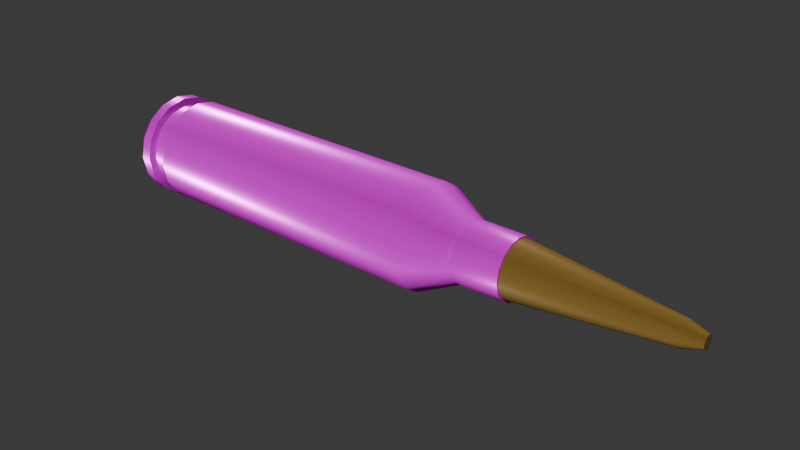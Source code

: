 # Source: sniper_bullet.blend  (saved by Blender 5.1.30; exported with 4.5.12 LTS)
import bpy
from mathutils import Matrix  # noqa: F401  (used for matrix-valued properties, if any)

bpy.ops.wm.read_factory_settings(use_empty=True)
scene = bpy.context.scene
scene.name = 'Scene'

# ---- collections
col_collection = bpy.data.collections.new('Collection'); scene.collection.children.link(col_collection)

# ---- images (referenced by path relative to the original .blend; pixels are not part of the script)
import os
ASSET_DIR = os.environ.get("B2B_ASSET_DIR", "")  # directory of the original .blend (textures are referenced by path, not embedded)
HERE = os.path.dirname(os.path.abspath(__file__))  # packed textures are extracted next to this script under _unpacked/

def load_image(name, relpath, width, height, colorspace="sRGB"):
    """Load a texture the original file referenced (path relative to the .blend, or extracted next to this script)."""
    p = next((c for c in (os.path.join(HERE, relpath), os.path.join(ASSET_DIR, relpath)) if relpath and os.path.exists(c)), "")
    if p:
        img = bpy.data.images.load(p, check_existing=True)
        img.name = name
    else:  # same state as the original file: an image datablock whose file is absent (Cycles renders it pink)
        img = bpy.data.images.new(name, width, height)
        img.source = "FILE"
        img.filepath = "//" + (relpath or name)
    img.colorspace_settings.name = colorspace
    return img
img_metal048c_1k_jpg_color_jpg_001 = load_image('Metal048C_1K-JPG_Color.jpg.001', 'texures/Metal048C_1K-JPG/Metal048C_1K-JPG_Color.jpg', 1024, 1024, 'sRGB')
img_metal048c_1k_jpg_roughness_jpg = load_image('Metal048C_1K-JPG_Roughness.jpg', 'texures/Metal048C_1K-JPG/Metal048C_1K-JPG_Roughness.jpg', 1024, 1024, 'Non-Color')
img_metal048c_1k_jpg_metalness_jpg = load_image('Metal048C_1K-JPG_Metalness.jpg', 'texures/Metal048C_1K-JPG/Metal048C_1K-JPG_Metalness.jpg', 1024, 1024, 'Non-Color')
img_metal048c_1k_jpg_normalgl_jpg = load_image('Metal048C_1K-JPG_NormalGL.jpg', 'texures/Metal048C_1K-JPG/Metal048C_1K-JPG_NormalGL.jpg', 1024, 1024, 'Non-Color')

# ---- materials (node trees are filled in below, after node groups)
mat_material_001 = bpy.data.materials.new('Material.001')
mat_material_002 = bpy.data.materials.new('Material.002')

# ---- material node trees
mat_material_001.use_nodes = True; mat_material_001.node_tree.nodes.clear()
_N = mat_material_001.node_tree.nodes; _L = mat_material_001.node_tree.links
n0 = _N.new('ShaderNodeOutputMaterial'); n0.name = 'Material Output'; n0.location = (1060, 756)
n1 = _N.new('ShaderNodeBsdfPrincipled'); n1.name = 'Principled BSDF'; n1.location = (710, 756)
n2 = _N.new('ShaderNodeTexImage'); n2.name = 'Image Texture'; n2.location = (10, 756)
n2.image = img_metal048c_1k_jpg_color_jpg_001
n3 = _N.new('ShaderNodeTexImage'); n3.name = 'Image Texture.001'; n3.location = (10, 456)
n3.image = img_metal048c_1k_jpg_roughness_jpg
n4 = _N.new('ShaderNodeTexImage'); n4.name = 'Image Texture.002'; n4.location = (10, 156)
n4.image = img_metal048c_1k_jpg_metalness_jpg
n5 = _N.new('ShaderNodeTexImage'); n5.name = 'Image Texture.003'; n5.location = (10, -144)
n5.image = img_metal048c_1k_jpg_normalgl_jpg
n6 = _N.new('ShaderNodeNormalMap'); n6.name = 'Normal Map'; n6.location = (360, -144)
n7 = _N.new('ShaderNodeTexCoord'); n7.name = 'Texture Coordinate'; n7.location = (-1290, 756)
n8 = _N.new('ShaderNodeMapping'); n8.name = 'Mapping'; n8.location = (-790, 756)
n8.vector_type = 'TEXTURE'
_L.new(n1.outputs[0], n0.inputs[0])
_L.new(n3.outputs[0], n1.inputs[2])
_L.new(n4.outputs[0], n1.inputs[1])
_L.new(n5.outputs[0], n6.inputs[1])
_L.new(n6.outputs[0], n1.inputs[5])
_L.new(n7.outputs[2], n8.inputs[0])
_L.new(n8.outputs[0], n2.inputs[0])
_L.new(n8.outputs[0], n3.inputs[0])
_L.new(n8.outputs[0], n4.inputs[0])
_L.new(n8.outputs[0], n5.inputs[0])
_L.new(n2.outputs[0], n1.inputs[0])
n0.is_active_output = True
mat_material_002.use_nodes = True; mat_material_002.node_tree.nodes.clear()
_N = mat_material_002.node_tree.nodes; _L = mat_material_002.node_tree.links
n0 = _N.new('ShaderNodeOutputMaterial'); n0.name = 'Material Output'; n0.location = (1060, 756)
n1 = _N.new('ShaderNodeBsdfPrincipled'); n1.name = 'Principled BSDF'; n1.location = (710, 756)
n2 = _N.new('ShaderNodeTexImage'); n2.name = 'Image Texture'; n2.location = (10, 756)
n2.image = img_metal048c_1k_jpg_color_jpg_001
n3 = _N.new('ShaderNodeTexImage'); n3.name = 'Image Texture.001'; n3.location = (10, 456)
n3.image = img_metal048c_1k_jpg_roughness_jpg
n4 = _N.new('ShaderNodeTexImage'); n4.name = 'Image Texture.002'; n4.location = (10, 156)
n4.image = img_metal048c_1k_jpg_metalness_jpg
n5 = _N.new('ShaderNodeTexImage'); n5.name = 'Image Texture.003'; n5.location = (10, -144)
n5.image = img_metal048c_1k_jpg_normalgl_jpg
n6 = _N.new('ShaderNodeNormalMap'); n6.name = 'Normal Map'; n6.location = (360, -144)
n7 = _N.new('ShaderNodeTexCoord'); n7.name = 'Texture Coordinate'; n7.location = (-1290, 756)
n8 = _N.new('ShaderNodeMapping'); n8.name = 'Mapping'; n8.location = (-790, 756)
n8.vector_type = 'TEXTURE'
n9 = _N.new('ShaderNodeValToRGB'); n9.name = 'Color Ramp'; n9.location = (360, 880)
while len(n9.color_ramp.elements) > 1: n9.color_ramp.elements.remove(n9.color_ramp.elements[-1])
n9.color_ramp.elements[0].position = 0.0; n9.color_ramp.elements[0].color = (0.0, 0.0, 0.0, 1.0)
_e = n9.color_ramp.elements.new(1.0); _e.color = (1.0, 0.5926, 0.1296, 1.0)
_L.new(n1.outputs[0], n0.inputs[0])
_L.new(n3.outputs[0], n1.inputs[2])
_L.new(n4.outputs[0], n1.inputs[1])
_L.new(n5.outputs[0], n6.inputs[1])
_L.new(n6.outputs[0], n1.inputs[5])
_L.new(n7.outputs[2], n8.inputs[0])
_L.new(n8.outputs[0], n2.inputs[0])
_L.new(n8.outputs[0], n3.inputs[0])
_L.new(n8.outputs[0], n4.inputs[0])
_L.new(n8.outputs[0], n5.inputs[0])
_L.new(n9.outputs[0], n1.inputs[0])
_L.new(n2.outputs[0], n9.inputs[0])
n0.is_active_output = True

# ---- world
world_world = bpy.data.worlds.new('World'); scene.world = world_world
world_world.use_nodes = True; world_world.node_tree.nodes.clear()
_N = world_world.node_tree.nodes; _L = world_world.node_tree.links
n0 = _N.new('ShaderNodeOutputWorld'); n0.name = 'World Output'; n0.location = (200, 100)
n1 = _N.new('ShaderNodeBackground'); n1.name = 'Background'; n1.location = (-200, 100)
n1.inputs[0].default_value = (0.05088, 0.05088, 0.05088, 1.0)
_L.new(n1.outputs[0], n0.inputs[0])
n0.is_active_output = True
world_world.color = (0.05088, 0.05088, 0.05088)
world_world.sun_shadow_jitter_overblur = 0.0

# ---- meshes
me_circle_013 = bpy.data.meshes.new('Circle.013')
me_circle_013.from_pydata([(0.0, 0.2, 0.0), (-0.07654, 0.1848, 0.0), (-0.1414, 0.1414, 0.0), (-0.1848, 0.07654, 0.0), (-0.2, 0.0, 0.0), (-0.1848, -0.07654, 0.0), (-0.1414, -0.1414, 0.0), (-0.07654, -0.1848, 0.0), (0.0, -0.2, 0.0), (0.07654, -0.1848, 0.0), (0.1414, -0.1414, 0.0), (0.1848, -0.07654, 0.0), (0.2, 0.0, 0.0), (0.1848, 0.07654, 0.0), (0.1414, 0.1414, 0.0), (0.07654, 0.1848, 0.0), (0.0, 0.2, 0.04157), (-0.07654, 0.1848, 0.04157), (-0.1414, 0.1414, 0.04157), (-0.1848, 0.07654, 0.04157), (-0.2, 0.0, 0.04157), (-0.1848, -0.07654, 0.04157), (-0.1414, -0.1414, 0.04157), (-0.07654, -0.1848, 0.04157), (0.0, -0.2, 0.04157), (0.07654, -0.1848, 0.04157), (0.1414, -0.1414, 0.04157), (0.1848, -0.07654, 0.04157), (0.2, 0.0, 0.04157), (0.1848, 0.07654, 0.04157), (0.1414, 0.1414, 0.04157), (0.07654, 0.1848, 0.04157), (0.0, 0.1683, 0.04157), (-0.06441, 0.1555, 0.04157), (-0.119, 0.119, 0.04157), (-0.1555, 0.06441, 0.04157), (-0.1683, 0.0, 0.04157), (-0.1555, -0.06441, 0.04157), (-0.119, -0.119, 0.04157), (-0.06441, -0.1555, 0.04157), (0.0, -0.1683, 0.04157), (0.06441, -0.1555, 0.04157), (0.119, -0.119, 0.04157), (0.1555, -0.06441, 0.04157), (0.1683, 0.0, 0.04157), (0.1555, 0.06441, 0.04157), (0.119, 0.119, 0.04157), (0.06441, 0.1555, 0.04157), (0.0, 0.1683, 0.123), (-0.06441, 0.1555, 0.123), (-0.119, 0.119, 0.123), (-0.1555, 0.06441, 0.123), (-0.1683, 0.0, 0.123), (-0.1555, -0.06441, 0.123), (-0.119, -0.119, 0.123), (-0.06441, -0.1555, 0.123), (0.0, -0.1683, 0.123), (0.06441, -0.1555, 0.123), (0.119, -0.119, 0.123), (0.1555, -0.06441, 0.123), (0.1683, 0.0, 0.123), (0.1555, 0.06441, 0.123), (0.119, 0.119, 0.123), (0.06441, 0.1555, 0.123), (-8.98e-08, 0.2, 0.123), (-0.07654, 0.1848, 0.123), (-0.1414, 0.1414, 0.123), (-0.1848, 0.07654, 0.123), (-0.2, 0.0, 0.123), (-0.1848, -0.07654, 0.123), (-0.1414, -0.1414, 0.123), (-0.07654, -0.1848, 0.123), (-8.98e-08, -0.2, 0.123), (0.07654, -0.1848, 0.123), (0.1414, -0.1414, 0.123), (0.1848, -0.07654, 0.123), (0.2, 0.0, 0.123), (0.1848, 0.07654, 0.123), (0.1414, 0.1414, 0.123), (0.07654, 0.1848, 0.123), (-8.98e-08, 0.2, 1.318), (-0.07654, 0.1848, 1.318), (-0.1414, 0.1414, 1.318), (-0.1848, 0.07654, 1.318), (-0.2, 0.0, 1.318), (-0.1848, -0.07654, 1.318), (-0.1414, -0.1414, 1.318), (-0.07654, -0.1848, 1.318), (-8.98e-08, -0.2, 1.318), (0.07654, -0.1848, 1.318), (0.1414, -0.1414, 1.318), (0.1848, -0.07654, 1.318), (0.2, 0.0, 1.318), (0.1848, 0.07654, 1.318), (0.1414, 0.1414, 1.318), (0.07654, 0.1848, 1.318), (1.438e-07, 0.1175, 1.482), (-0.04498, 0.1086, 1.482), (-0.08311, 0.08311, 1.482), (-0.1086, 0.04498, 1.482), (-0.1175, 0.0, 1.482), (-0.1086, -0.04498, 1.482), (-0.08311, -0.08311, 1.482), (-0.04498, -0.1086, 1.482), (1.438e-07, -0.1175, 1.482), (0.04498, -0.1086, 1.482), (0.08311, -0.08311, 1.482), (0.1086, -0.04498, 1.482), (0.1175, 0.0, 1.482), (0.1086, 0.04498, 1.482), (0.08311, 0.08311, 1.482), (0.04498, 0.1086, 1.482), (1.438e-07, 0.1175, 1.674), (-0.04498, 0.1086, 1.674), (-0.08311, 0.08311, 1.674), (-0.1086, 0.04498, 1.674), (-0.1175, 0.0, 1.674), (-0.1086, -0.04498, 1.674), (-0.08311, -0.08311, 1.674), (-0.04498, -0.1086, 1.674), (1.438e-07, -0.1175, 1.674), (0.04498, -0.1086, 1.674), (0.08311, -0.08311, 1.674), (0.1086, -0.04498, 1.674), (0.1175, 0.0, 1.674), (0.1086, 0.04498, 1.674), (0.08311, 0.08311, 1.674), (0.04498, 0.1086, 1.674), (1.348e-07, 0.1101, 1.674), (-0.04214, 0.1017, 1.674), (-0.07787, 0.07787, 1.674), (-0.1017, 0.04214, 1.674), (-0.1101, -2.349e-10, 1.674), (-0.1017, -0.04214, 1.674), (-0.07787, -0.07787, 1.674), (-0.04214, -0.1017, 1.674), (1.348e-07, -0.1101, 1.674), (0.04214, -0.1017, 1.674), (0.07787, -0.07787, 1.674), (0.1017, -0.04214, 1.674), (0.1101, -2.349e-10, 1.674), (0.1017, 0.04214, 1.674), (0.07787, 0.07787, 1.674), (0.04214, 0.1017, 1.674), (3.069e-08, 0.02508, 2.347), (-0.009599, 0.02317, 2.347), (-0.01774, 0.01774, 2.347), (-0.02317, 0.009599, 2.347), (-0.02508, -5.35e-11, 2.347), (-0.02317, -0.009599, 2.347), (-0.01774, -0.01774, 2.347), (-0.009599, -0.02317, 2.347), (3.069e-08, -0.02508, 2.347), (0.009599, -0.02317, 2.347), (0.01774, -0.01774, 2.347), (0.02318, -0.009599, 2.347), (0.02508, -5.35e-11, 2.347), (0.02318, 0.009599, 2.347), (0.01774, 0.01774, 2.347), (0.009599, 0.02317, 2.347), (-0.04418, -0.0183, 2.273), (-0.03382, -0.03382, 2.273), (0.04418, 0.0183, 2.273), (0.03382, 0.03382, 2.273), (-0.0183, -0.04418, 2.273), (0.0183, 0.04418, 2.273), (5.852e-08, -0.04783, 2.273), (5.852e-08, 0.04783, 2.273), (-0.0183, 0.04418, 2.273), (0.0183, -0.04418, 2.273), (-0.03382, 0.03382, 2.273), (0.03382, -0.03382, 2.273), (-0.04418, 0.0183, 2.273), (0.04418, -0.0183, 2.273), (-0.04783, -1.02e-10, 2.273), (0.04783, -1.02e-10, 2.273)], [], [(13, 12, 28, 29), (6, 5, 21, 22), (14, 13, 29, 30), (7, 6, 22, 23), (15, 14, 30, 31), (8, 7, 23, 24), (1, 0, 16, 17), (0, 15, 31, 16), (9, 8, 24, 25), (2, 1, 17, 18), (10, 9, 25, 26), (3, 2, 18, 19), (11, 10, 26, 27), (4, 3, 19, 20), (12, 11, 27, 28), (5, 4, 20, 21), (20, 19, 35, 36), (28, 27, 43, 44), (21, 20, 36, 37), (29, 28, 44, 45), (22, 21, 37, 38), (30, 29, 45, 46), (23, 22, 38, 39), (31, 30, 46, 47), (24, 23, 39, 40), (17, 16, 32, 33), (16, 31, 47, 32), (25, 24, 40, 41), (18, 17, 33, 34), (26, 25, 41, 42), (19, 18, 34, 35), (27, 26, 42, 43), (41, 40, 56, 57), (34, 33, 49, 50), (42, 41, 57, 58), (35, 34, 50, 51), (43, 42, 58, 59), (36, 35, 51, 52), (44, 43, 59, 60), (37, 36, 52, 53), (45, 44, 60, 61), (38, 37, 53, 54), (46, 45, 61, 62), (39, 38, 54, 55), (47, 46, 62, 63), (40, 39, 55, 56), (33, 32, 48, 49), (32, 47, 63, 48), (62, 61, 77, 78), (55, 54, 70, 71), (63, 62, 78, 79), (56, 55, 71, 72), (49, 48, 64, 65), (48, 63, 79, 64), (57, 56, 72, 73), (50, 49, 65, 66), (58, 57, 73, 74), (51, 50, 66, 67), (59, 58, 74, 75), (52, 51, 67, 68), (60, 59, 75, 76), (53, 52, 68, 69), (61, 60, 76, 77), (54, 53, 69, 70), (65, 64, 80, 81), (64, 79, 95, 80), (73, 72, 88, 89), (66, 65, 81, 82), (74, 73, 89, 90), (67, 66, 82, 83), (75, 74, 90, 91), (68, 67, 83, 84), (76, 75, 91, 92), (69, 68, 84, 85), (77, 76, 92, 93), (70, 69, 85, 86), (78, 77, 93, 94), (71, 70, 86, 87), (79, 78, 94, 95), (72, 71, 87, 88), (86, 85, 101, 102), (94, 93, 109, 110), (87, 86, 102, 103), (95, 94, 110, 111), (88, 87, 103, 104), (81, 80, 96, 97), (80, 95, 111, 96), (89, 88, 104, 105), (82, 81, 97, 98), (90, 89, 105, 106), (83, 82, 98, 99), (91, 90, 106, 107), (84, 83, 99, 100), (92, 91, 107, 108), (85, 84, 100, 101), (93, 92, 108, 109), (107, 106, 122, 123), (100, 99, 115, 116), (108, 107, 123, 124), (101, 100, 116, 117), (109, 108, 124, 125), (102, 101, 117, 118), (110, 109, 125, 126), (103, 102, 118, 119), (111, 110, 126, 127), (104, 103, 119, 120), (97, 96, 112, 113), (96, 111, 127, 112), (105, 104, 120, 121), (98, 97, 113, 114), (106, 105, 121, 122), (99, 98, 114, 115), (113, 112, 128, 129), (112, 127, 143, 128), (121, 120, 136, 137), (114, 113, 129, 130), (122, 121, 137, 138), (115, 114, 130, 131), (123, 122, 138, 139), (116, 115, 131, 132), (124, 123, 139, 140), (117, 116, 132, 133), (125, 124, 140, 141), (118, 117, 133, 134), (126, 125, 141, 142), (119, 118, 134, 135), (127, 126, 142, 143), (120, 119, 135, 136), (161, 160, 149, 150), (163, 162, 157, 158), (164, 161, 150, 151), (165, 163, 158, 159), (166, 164, 151, 152), (168, 167, 144, 145), (167, 165, 159, 144), (169, 166, 152, 153), (170, 168, 145, 146), (171, 169, 153, 154), (172, 170, 146, 147), (173, 171, 154, 155), (174, 172, 147, 148), (175, 173, 155, 156), (160, 174, 148, 149), (162, 175, 156, 157), (141, 140, 175, 162), (133, 132, 174, 160), (140, 139, 173, 175), (132, 131, 172, 174), (139, 138, 171, 173), (131, 130, 170, 172), (138, 137, 169, 171), (130, 129, 168, 170), (137, 136, 166, 169), (128, 143, 165, 167), (129, 128, 167, 168), (136, 135, 164, 166), (143, 142, 163, 165), (135, 134, 161, 164), (142, 141, 162, 163), (134, 133, 160, 161), (145, 144, 159, 158, 157, 156, 155, 154, 153, 152, 151, 150, 149, 148, 147, 146), (1, 2, 3, 4, 5, 6, 7, 8, 9, 10, 11, 12, 13, 14, 15, 0)])
me_circle_013.polygons.foreach_set('use_smooth', [True] * 162)
me_circle_013.polygons.foreach_set('material_index', [0, 0, 0, 0, 0, 0, 0, 0, 0, 0, 0, 0, 0, 0, 0, 0, 0, 0, 0, 0, 0, 0, 0, 0, 0, 0, 0, 0, 0, 0, 0, 0, 0, 0, 0, 0, 0, 0, 0, 0, 0, 0, 0, 0, 0, 0, 0, 0, 0, 0, 0, 0, 0, 0, 0, 0, 0, 0, 0, 0, 0, 0, 0, 0, 0, 0, 0, 0, 0, 0, 0, 0, 0, 0, 0, 0, 0, 0, 0, 0, 0, 0, 0, 0, 0, 0, 0, 0, 0, 0, 0, 0, 0, 0, 0, 0, 0, 0, 0, 0, 0, 0, 0, 0, 0, 0, 0, 0, 0, 0, 0, 0, 0, 0, 0, 0, 0, 0, 0, 0, 0, 0, 0, 0, 0, 0, 0, 0, 1, 1, 1, 1, 1, 1, 1, 1, 1, 1, 1, 1, 1, 1, 1, 1, 1, 1, 1, 1, 1, 1, 1, 1, 1, 1, 1, 1, 1, 1, 1, 1, 1, 0])
_k = set([(0, 1), (0, 15), (1, 2), (2, 3), (3, 4), (4, 5), (5, 6), (6, 7), (7, 8), (8, 9), (9, 10), (10, 11), (11, 12), (12, 13), (13, 14), (14, 15), (16, 17), (16, 31), (17, 18), (18, 19), (19, 20), (20, 21), (21, 22), (22, 23), (23, 24), (24, 25), (25, 26), (26, 27), (27, 28), (28, 29), (29, 30), (30, 31), (32, 33), (32, 47), (33, 34), (34, 35), (35, 36), (36, 37), (37, 38), (38, 39), (39, 40), (40, 41), (41, 42), (42, 43), (43, 44), (44, 45), (45, 46), (46, 47), (48, 49), (48, 63), (49, 50), (50, 51), (51, 52), (52, 53), (53, 54), (54, 55), (55, 56), (56, 57), (57, 58), (58, 59), (59, 60), (60, 61), (61, 62), (62, 63), (64, 65), (64, 79), (65, 66), (66, 67), (67, 68), (68, 69), (69, 70), (70, 71), (71, 72), (72, 73), (73, 74), (74, 75), (75, 76), (76, 77), (77, 78), (78, 79), (112, 113), (112, 127), (113, 114), (114, 115), (115, 116), (116, 117), (117, 118), (118, 119), (119, 120), (120, 121), (121, 122), (122, 123), (123, 124), (124, 125), (125, 126), (126, 127), (128, 129), (128, 143), (129, 130), (130, 131), (131, 132), (132, 133), (133, 134), (134, 135), (135, 136), (136, 137), (137, 138), (138, 139), (139, 140), (140, 141), (141, 142), (142, 143), (144, 145), (144, 159), (145, 146), (146, 147), (147, 148), (148, 149), (149, 150), (150, 151), (151, 152), (152, 153), (153, 154), (154, 155), (155, 156), (156, 157), (157, 158), (158, 159)])
me_circle_013.attributes.new('sharp_edge', 'BOOLEAN', 'EDGE').data.foreach_set('value', [ (min(e.vertices), max(e.vertices)) in _k for e in me_circle_013.edges])
_uv = me_circle_013.uv_layers.new(name='UVMap')
_uv.uv.foreach_set('vector', [-3.32, -0.5259, -3.352, -0.5259, -3.352, -0.5081, -3.32, -0.5081, -3.413, -0.5259, -3.385, -0.5259, -3.385, -0.5081, -3.413, -0.5081, -3.292, -0.5259, -3.32, -0.5259, -3.32, -0.5081, -3.292, -0.5081, 1.214, -0.5259, 1.186, -0.5259, 1.186, -0.5081, 1.214, -0.5081, 1.279, -0.5259, 1.307, -0.5259, 1.307, -0.5081, 1.279, -0.5081, 1.247, -0.5259, 1.214, -0.5259, 1.214, -0.5081, 1.247, -0.5081, 1.214, -0.5259, 1.247, -0.5259, 1.247, -0.5081, 1.214, -0.5081, 1.247, -0.5259, 1.279, -0.5259, 1.279, -0.5081, 1.247, -0.5081, 1.279, -0.5259, 1.247, -0.5259, 1.247, -0.5081, 1.279, -0.5081, 1.186, -0.5259, 1.214, -0.5259, 1.214, -0.5081, 1.186, -0.5081, 1.307, -0.5259, 1.279, -0.5259, 1.279, -0.5081, 1.307, -0.5081, -3.32, -0.5259, -3.292, -0.5259, -3.292, -0.5081, -3.32, -0.5081, -3.385, -0.5259, -3.413, -0.5259, -3.413, -0.5081, -3.385, -0.5081, -3.352, -0.5259, -3.32, -0.5259, -3.32, -0.5081, -3.352, -0.5081, -3.352, -0.5259, -3.385, -0.5259, -3.385, -0.5081, -3.352, -0.5081, -3.385, -0.5259, -3.352, -0.5259, -3.352, -0.5081, -3.385, -0.5081, 1.161, -3.352, 1.168, -3.32, 1.18, -3.325, 1.175, -3.352, 1.332, -3.352, 1.325, -3.385, 1.313, -3.38, 1.318, -3.352, 1.168, -3.385, 1.161, -3.352, 1.175, -3.352, 1.18, -3.38, 1.325, -3.32, 1.332, -3.352, 1.318, -3.352, 1.313, -3.325, 1.186, -3.413, 1.168, -3.385, 1.18, -3.38, 1.196, -3.403, 1.307, -3.292, 1.325, -3.32, 1.313, -3.325, 1.297, -3.302, 1.214, -3.431, 1.186, -3.413, 1.196, -3.403, 1.219, -3.419, 1.279, -3.274, 1.307, -3.292, 1.297, -3.302, 1.274, -3.286, 1.247, -3.438, 1.214, -3.431, 1.219, -3.419, 1.247, -3.424, 1.214, -3.274, 1.247, -3.267, 1.247, -3.281, 1.219, -3.286, 1.247, -3.267, 1.279, -3.274, 1.274, -3.286, 1.247, -3.281, 1.279, -3.431, 1.247, -3.438, 1.247, -3.424, 1.274, -3.419, 1.186, -3.292, 1.214, -3.274, 1.219, -3.286, 1.196, -3.302, 1.307, -3.413, 1.279, -3.431, 1.274, -3.419, 1.297, -3.403, 1.168, -3.32, 1.186, -3.292, 1.196, -3.302, 1.18, -3.325, 1.325, -3.385, 1.307, -3.413, 1.297, -3.403, 1.313, -3.38, 1.274, -0.5081, 1.247, -0.5081, 1.247, -0.4734, 1.274, -0.4734, 1.196, -0.5081, 1.219, -0.5081, 1.219, -0.4734, 1.196, -0.4734, 1.297, -0.5081, 1.274, -0.5081, 1.274, -0.4734, 1.297, -0.4734, -3.325, -0.5081, -3.302, -0.5081, -3.302, -0.4734, -3.325, -0.4734, -3.38, -0.5081, -3.403, -0.5081, -3.403, -0.4734, -3.38, -0.4734, -3.352, -0.5081, -3.325, -0.5081, -3.325, -0.4734, -3.352, -0.4734, -3.352, -0.5081, -3.38, -0.5081, -3.38, -0.4734, -3.352, -0.4734, -3.38, -0.5081, -3.352, -0.5081, -3.352, -0.4734, -3.38, -0.4734, -3.325, -0.5081, -3.352, -0.5081, -3.352, -0.4734, -3.325, -0.4734, -3.403, -0.5081, -3.38, -0.5081, -3.38, -0.4734, -3.403, -0.4734, -3.302, -0.5081, -3.325, -0.5081, -3.325, -0.4734, -3.302, -0.4734, 1.219, -0.5081, 1.196, -0.5081, 1.196, -0.4734, 1.219, -0.4734, 1.274, -0.5081, 1.297, -0.5081, 1.297, -0.4734, 1.274, -0.4734, 1.247, -0.5081, 1.219, -0.5081, 1.219, -0.4734, 1.247, -0.4734, 1.219, -0.5081, 1.247, -0.5081, 1.247, -0.4734, 1.219, -0.4734, 1.247, -0.5081, 1.274, -0.5081, 1.274, -0.4734, 1.247, -0.4734, 1.297, -3.302, 1.313, -3.325, 1.325, -3.32, 1.307, -3.292, 1.219, -3.419, 1.196, -3.403, 1.186, -3.413, 1.214, -3.431, 1.274, -3.286, 1.297, -3.302, 1.307, -3.292, 1.279, -3.274, 1.247, -3.424, 1.219, -3.419, 1.214, -3.431, 1.247, -3.438, 1.219, -3.286, 1.247, -3.281, 1.247, -3.267, 1.214, -3.274, 1.247, -3.281, 1.274, -3.286, 1.279, -3.274, 1.247, -3.267, 1.274, -3.419, 1.247, -3.424, 1.247, -3.438, 1.279, -3.431, 1.196, -3.302, 1.219, -3.286, 1.214, -3.274, 1.186, -3.292, 1.297, -3.403, 1.274, -3.419, 1.279, -3.431, 1.307, -3.413, 1.18, -3.325, 1.196, -3.302, 1.186, -3.292, 1.168, -3.32, 1.313, -3.38, 1.297, -3.403, 1.307, -3.413, 1.325, -3.385, 1.175, -3.352, 1.18, -3.325, 1.168, -3.32, 1.161, -3.352, 1.318, -3.352, 1.313, -3.38, 1.325, -3.385, 1.332, -3.352, 1.18, -3.38, 1.175, -3.352, 1.161, -3.352, 1.168, -3.385, 1.313, -3.325, 1.318, -3.352, 1.332, -3.352, 1.325, -3.32, 1.196, -3.403, 1.18, -3.38, 1.168, -3.385, 1.186, -3.413, 1.214, -0.4734, 1.247, -0.4734, 1.247, 0.03558, 1.214, 0.03558, 1.247, -0.4734, 1.279, -0.4734, 1.279, 0.03558, 1.247, 0.03558, 1.279, -0.4734, 1.247, -0.4734, 1.247, 0.03558, 1.279, 0.03558, 1.186, -0.4734, 1.214, -0.4734, 1.214, 0.03558, 1.186, 0.03558, 1.307, -0.4734, 1.279, -0.4734, 1.279, 0.03558, 1.307, 0.03558, -3.32, -0.4734, -3.292, -0.4734, -3.292, 0.03558, -3.32, 0.03558, -3.385, -0.4734, -3.413, -0.4734, -3.413, 0.03558, -3.385, 0.03558, -3.352, -0.4734, -3.32, -0.4734, -3.32, 0.03558, -3.352, 0.03558, -3.352, -0.4734, -3.385, -0.4734, -3.385, 0.03558, -3.352, 0.03558, -3.385, -0.4734, -3.352, -0.4734, -3.352, 0.03558, -3.385, 0.03558, -3.32, -0.4734, -3.352, -0.4734, -3.352, 0.03558, -3.32, 0.03558, -3.413, -0.4734, -3.385, -0.4734, -3.385, 0.03558, -3.413, 0.03558, -3.292, -0.4734, -3.32, -0.4734, -3.32, 0.03558, -3.292, 0.03558, 1.214, -0.4734, 1.186, -0.4734, 1.186, 0.03558, 1.214, 0.03558, 1.279, -0.4734, 1.307, -0.4734, 1.307, 0.03558, 1.279, 0.03558, 1.247, -0.4734, 1.214, -0.4734, 1.214, 0.03558, 1.247, 0.03558, -3.413, 0.03558, -3.385, 0.03558, -3.371, 0.1056, -3.388, 0.1056, -3.292, 0.03558, -3.32, 0.03558, -3.333, 0.1056, -3.317, 0.1056, 1.214, 0.03558, 1.186, 0.03558, 1.211, 0.1056, 1.228, 0.1056, 1.279, 0.03558, 1.307, 0.03558, 1.282, 0.1056, 1.266, 0.1056, 1.247, 0.03558, 1.214, 0.03558, 1.228, 0.1056, 1.247, 0.1056, 1.214, 0.03558, 1.247, 0.03558, 1.247, 0.1056, 1.228, 0.1056, 1.247, 0.03558, 1.279, 0.03558, 1.266, 0.1056, 1.247, 0.1056, 1.279, 0.03558, 1.247, 0.03558, 1.247, 0.1056, 1.266, 0.1056, 1.186, 0.03558, 1.214, 0.03558, 1.228, 0.1056, 1.211, 0.1056, 1.307, 0.03558, 1.279, 0.03558, 1.266, 0.1056, 1.282, 0.1056, -3.32, 0.03558, -3.292, 0.03558, -3.317, 0.1056, -3.333, 0.1056, -3.385, 0.03558, -3.413, 0.03558, -3.388, 0.1056, -3.371, 0.1056, -3.352, 0.03558, -3.32, 0.03558, -3.333, 0.1056, -3.352, 0.1056, -3.352, 0.03558, -3.385, 0.03558, -3.371, 0.1056, -3.352, 0.1056, -3.385, 0.03558, -3.352, 0.03558, -3.352, 0.1056, -3.371, 0.1056, -3.32, 0.03558, -3.352, 0.03558, -3.352, 0.1056, -3.333, 0.1056, -3.371, 0.1056, -3.388, 0.1056, -3.388, 0.1873, -3.371, 0.1873, -3.352, 0.1056, -3.333, 0.1056, -3.333, 0.1873, -3.352, 0.1873, -3.352, 0.1056, -3.371, 0.1056, -3.371, 0.1873, -3.352, 0.1873, -3.371, 0.1056, -3.352, 0.1056, -3.352, 0.1873, -3.371, 0.1873, -3.333, 0.1056, -3.352, 0.1056, -3.352, 0.1873, -3.333, 0.1873, -3.388, 0.1056, -3.371, 0.1056, -3.371, 0.1873, -3.388, 0.1873, -3.317, 0.1056, -3.333, 0.1056, -3.333, 0.1873, -3.317, 0.1873, 1.228, 0.1056, 1.211, 0.1056, 1.211, 0.1873, 1.228, 0.1873, 1.266, 0.1056, 1.282, 0.1056, 1.282, 0.1873, 1.266, 0.1873, 1.247, 0.1056, 1.228, 0.1056, 1.228, 0.1873, 1.247, 0.1873, 1.228, 0.1056, 1.247, 0.1056, 1.247, 0.1873, 1.228, 0.1873, 1.247, 0.1056, 1.266, 0.1056, 1.266, 0.1873, 1.247, 0.1873, 1.266, 0.1056, 1.247, 0.1056, 1.247, 0.1873, 1.266, 0.1873, 1.211, 0.1056, 1.228, 0.1056, 1.228, 0.1873, 1.211, 0.1873, 1.282, 0.1056, 1.266, 0.1056, 1.266, 0.1873, 1.282, 0.1873, -3.333, 0.1056, -3.317, 0.1056, -3.317, 0.1873, -3.333, 0.1873, 1.228, -3.306, 1.247, -3.302, 1.247, -3.305, 1.229, -3.309, 1.247, -3.302, 1.266, -3.306, 1.265, -3.309, 1.247, -3.305, 1.266, -3.399, 1.247, -3.402, 1.247, -3.399, 1.265, -3.396, 1.211, -3.317, 1.228, -3.306, 1.229, -3.309, 1.213, -3.319, 1.282, -3.388, 1.266, -3.399, 1.265, -3.396, 1.28, -3.386, 1.2, -3.333, 1.211, -3.317, 1.213, -3.319, 1.203, -3.334, 1.293, -3.371, 1.282, -3.388, 1.28, -3.386, 1.29, -3.37, 1.197, -3.352, 1.2, -3.333, 1.203, -3.334, 1.2, -3.352, 1.297, -3.352, 1.293, -3.371, 1.29, -3.37, 1.294, -3.352, 1.2, -3.371, 1.197, -3.352, 1.2, -3.352, 1.203, -3.37, 1.293, -3.333, 1.297, -3.352, 1.294, -3.352, 1.29, -3.334, 1.211, -3.388, 1.2, -3.371, 1.203, -3.37, 1.213, -3.386, 1.282, -3.317, 1.293, -3.333, 1.29, -3.334, 1.28, -3.319, 1.228, -3.399, 1.211, -3.388, 1.213, -3.386, 1.229, -3.396, 1.266, -3.306, 1.282, -3.317, 1.28, -3.319, 1.265, -3.309, 1.247, -3.402, 1.228, -3.399, 1.229, -3.396, 1.247, -3.399, -3.367, 0.4426, -3.36, 0.4426, -3.356, 0.4741, -3.36, 0.4741, -3.338, 0.4426, -3.345, 0.4426, -3.348, 0.4741, -3.345, 0.4741, 1.239, 0.4426, 1.232, 0.4426, 1.239, 0.4741, 1.243, 0.4741, 1.254, 0.4426, 1.261, 0.4426, 1.254, 0.4741, 1.251, 0.4741, 1.247, 0.4426, 1.239, 0.4426, 1.243, 0.4741, 1.247, 0.4741, 1.239, 0.4426, 1.247, 0.4426, 1.247, 0.4741, 1.243, 0.4741, 1.247, 0.4426, 1.254, 0.4426, 1.251, 0.4741, 1.247, 0.4741, 1.254, 0.4426, 1.247, 0.4426, 1.247, 0.4741, 1.251, 0.4741, 1.232, 0.4426, 1.239, 0.4426, 1.243, 0.4741, 1.239, 0.4741, 1.261, 0.4426, 1.254, 0.4426, 1.251, 0.4741, 1.254, 0.4741, -3.345, 0.4426, -3.338, 0.4426, -3.345, 0.4741, -3.348, 0.4741, -3.36, 0.4426, -3.367, 0.4426, -3.36, 0.4741, -3.356, 0.4741, -3.352, 0.4426, -3.345, 0.4426, -3.348, 0.4741, -3.352, 0.4741, -3.352, 0.4426, -3.36, 0.4426, -3.356, 0.4741, -3.352, 0.4741, -3.36, 0.4426, -3.352, 0.4426, -3.352, 0.4741, -3.356, 0.4741, -3.345, 0.4426, -3.352, 0.4426, -3.352, 0.4741, -3.348, 0.4741, -3.334, 0.1873, -3.352, 0.1873, -3.352, 0.4426, -3.345, 0.4426, -3.37, 0.1873, -3.352, 0.1873, -3.352, 0.4426, -3.36, 0.4426, -3.352, 0.1873, -3.37, 0.1873, -3.36, 0.4426, -3.352, 0.4426, -3.352, 0.1873, -3.334, 0.1873, -3.345, 0.4426, -3.352, 0.4426, -3.37, 0.1873, -3.386, 0.1873, -3.367, 0.4426, -3.36, 0.4426, -3.334, 0.1873, -3.319, 0.1873, -3.338, 0.4426, -3.345, 0.4426, 1.28, 0.1873, 1.265, 0.1873, 1.254, 0.4426, 1.261, 0.4426, 1.213, 0.1873, 1.229, 0.1873, 1.239, 0.4426, 1.232, 0.4426, 1.265, 0.1873, 1.247, 0.1873, 1.247, 0.4426, 1.254, 0.4426, 1.247, 0.1873, 1.265, 0.1873, 1.254, 0.4426, 1.247, 0.4426, 1.229, 0.1873, 1.247, 0.1873, 1.247, 0.4426, 1.239, 0.4426, 1.247, 0.1873, 1.229, 0.1873, 1.239, 0.4426, 1.247, 0.4426, 1.265, 0.1873, 1.28, 0.1873, 1.261, 0.4426, 1.254, 0.4426, 1.229, 0.1873, 1.213, 0.1873, 1.232, 0.4426, 1.239, 0.4426, -3.319, 0.1873, -3.334, 0.1873, -3.345, 0.4426, -3.338, 0.4426, -3.386, 0.1873, -3.37, 0.1873, -3.36, 0.4426, -3.367, 0.4426, 1.243, -3.342, 1.247, -3.342, 1.251, -3.342, 1.254, -3.345, 1.257, -3.348, 1.257, -3.352, 1.257, -3.356, 1.254, -3.36, 1.251, -3.362, 1.247, -3.363, 1.243, -3.362, 1.239, -3.36, 1.237, -3.356, 1.236, -3.352, 1.237, -3.348, 1.239, -3.345, 1.214, -3.274, 1.186, -3.292, 1.168, -3.32, 1.161, -3.352, 1.168, -3.385, 1.186, -3.413, 1.214, -3.431, 1.247, -3.438, 1.279, -3.431, 1.307, -3.413, 1.325, -3.385, 1.332, -3.352, 1.325, -3.32, 1.307, -3.292, 1.279, -3.274, 1.247, -3.267])
me_circle_013.materials.append(mat_material_001)
me_circle_013.materials.append(mat_material_002)
me_circle_013.update()

# ---- objects
ob_circle_009 = bpy.data.objects.new('Circle.009', me_circle_013)

# ---- transforms, parenting, visibility, modifiers, constraints
ob_circle_009.location = (0.0, 0.0, 0.0)
ob_circle_009.rotation_euler = (-0.0, 1.571, 0.0)
ob_circle_009.scale = (0.09507, 0.09507, 0.09507)

# ---- collection membership
col_collection.objects.link(ob_circle_009)

# ---- scene / render settings (as saved in the file)
scene.frame_start = 1; scene.frame_end = 250; scene.frame_set(1)
scene.render.engine = 'BLENDER_EEVEE_NEXT'
scene.render.bake_bias = 0.0
scene.render.bake_samples = 0
scene.cycles.sampling_pattern = 'TABULATED_SOBOL'
scene.eevee.use_volume_custom_range = False
bpy.context.view_layer.update()

# ---- added for rendering (the .blend has no active camera and no usable light): camera, sun
cam_auto = bpy.data.cameras.new('AutoCamera')
cam_auto.lens = 50.0
cam_auto.sensor_width = 36.0
cam_auto.clip_end = 1000.0
ob_auto_camera = bpy.data.objects.new('AutoCamera', cam_auto)
scene.collection.objects.link(ob_auto_camera)
ob_auto_camera.location = (0.323912, -0.254821, 0.169881)
ob_auto_camera.rotation_euler = (1.09748, -7.21219e-08, 0.694738)
scene.camera = ob_auto_camera
light_auto_sun = bpy.data.lights.new('AutoSun', 'SUN')
light_auto_sun.energy = 3.0
light_auto_sun.angle = 0.0523599
ob_auto_sun = bpy.data.objects.new('AutoSun', light_auto_sun)
scene.collection.objects.link(ob_auto_sun)
ob_auto_sun.rotation_euler = (0.872665, 0.174533, 0.523599)
bpy.context.view_layer.update()
